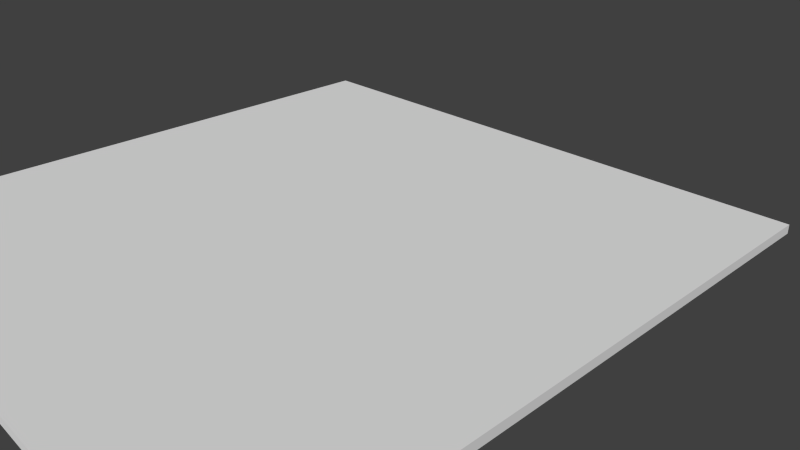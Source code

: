 # Source: TetoLab.blend  (saved by Blender 2.65.0; exported with 4.5.12 LTS)
import bpy
from mathutils import Matrix  # noqa: F401  (used for matrix-valued properties, if any)

bpy.ops.wm.read_factory_settings(use_empty=True)
scene = bpy.context.scene
scene.name = 'Scene'

# ---- collections
col_collection_1 = bpy.data.collections.new('Collection 1'); scene.collection.children.link(col_collection_1)

# ---- materials (node trees are filled in below, after node groups)
mat_material = bpy.data.materials.new('Material')
mat_material.alpha_threshold = 0.0
mat_material.use_transparent_shadow = False
mat_material.roughness = 0.5
mat_material.line_color = (0.0, 0.0, 0.0, 1.0)

# ---- material node trees

# ---- world
world_world = bpy.data.worlds.new('World'); scene.world = world_world
world_world.color = (0.05088, 0.05088, 0.05088)
world_world.use_sun_shadow = False
world_world.sun_shadow_jitter_overblur = 0.0
world_world.cycles.sampling_method = 'MANUAL'
world_world.cycles.sample_map_resolution = 256

# ---- cameras
cam_camera = bpy.data.cameras.new('Camera')
cam_camera.clip_end = 100.0
cam_camera.lens = 35.0
cam_camera.sensor_width = 32.0
cam_camera.sensor_height = 18.0
cam_camera.ortho_scale = 7.314
cam_camera.dof.focus_distance = 0.0
cam_camera.dof.aperture_fstop = 128.0

# ---- meshes
me_cube = bpy.data.meshes.new('Cube')
me_cube.from_pydata([(3.278, 4.726, -0.2035), (3.278, -4.726, -0.2035), (-6.174, -4.726, -0.2035), (-6.174, 4.726, -0.2035), (3.278, 4.726, -0.06543), (3.278, -4.726, -0.06543), (-6.174, -4.726, -0.06543), (-6.174, 4.726, -0.06543)], [], [(0, 1, 2, 3), (4, 7, 6, 5), (0, 4, 5, 1), (1, 5, 6, 2), (2, 6, 7, 3), (4, 0, 3, 7)])
_uv = me_cube.uv_layers.new(name='UVMap')
_uv.uv.foreach_set('vector', [0.75, 0.9999, 8.659e-05, 0.9999, 8.659e-05, 8.659e-05, 0.75, 8.692e-05, 0.75, 0.9999, 8.668e-05, 0.9999, 8.659e-05, 8.701e-05, 0.75, 8.659e-05, 0.7298, 0.8575, 0.8242, 0.9999, 0.07018, 0.9999, 0.1675, 0.8837, 0.1675, 0.8837, 0.07018, 0.9999, 9.077e-05, 9.077e-05, 0.09447, 0.1425, 0.09447, 0.1425, 9.077e-05, 9.077e-05, 0.7541, 9.614e-05, 0.6568, 0.1163, 0.8242, 0.9999, 0.7298, 0.8575, 0.6568, 0.1163, 0.7541, 9.614e-05])
me_cube.materials.append(mat_material)
me_cube.use_remesh_preserve_volume = False
me_cube.use_remesh_preserve_attributes = False
me_cube.use_mirror_vertex_groups = False
me_cube.update()

# ---- objects
ob_cube = bpy.data.objects.new('Cube', me_cube)
ob_camera = bpy.data.objects.new('Camera', cam_camera)

# ---- transforms, parenting, visibility, modifiers, constraints
ob_cube.location = (0.0, 0.0, 0.0)
ob_cube.lock_rotations_4d = False
ob_cube.empty_display_type = 'ARROWS'
ob_cube.lineart.crease_threshold = 0.0
ob_camera.location = (7.481, -6.508, 5.344)
ob_camera.rotation_euler = (1.109, 0.01082, 0.8149)
ob_camera.lock_rotations_4d = False
ob_camera.empty_display_type = 'ARROWS'
ob_camera.color = (0.0, 0.0, 0.0, 0.0)
ob_camera.display_type = 'WIRE'
ob_camera.lineart.crease_threshold = 0.0

# ---- collection membership
col_collection_1.objects.link(ob_cube)
col_collection_1.objects.link(ob_camera)

# ---- scene / render settings (as saved in the file)
scene.camera = ob_camera
scene.frame_start = 1; scene.frame_end = 250; scene.frame_set(1)
scene.render.engine = 'BLENDER_EEVEE_NEXT'
scene.render.image_settings.color_mode = 'RGB'
scene.render.image_settings.compression = 90
scene.render.resolution_percentage = 50
scene.render.dither_intensity = 0.0
scene.render.bake_margin = 2
scene.render.bake_bias = 0.0
scene.cycles.use_denoising = False
scene.cycles.samples = 10
scene.cycles.sampling_pattern = 'TABULATED_SOBOL'
scene.cycles.light_sampling_threshold = 0.0
scene.cycles.use_adaptive_sampling = False
scene.cycles.use_light_tree = False
scene.cycles.blur_glossy = 0.0
scene.cycles.volume_bounces = 1
scene.cycles.pixel_filter_type = 'GAUSSIAN'
scene.cycles.sample_clamp_indirect = 0.0
scene.view_settings.view_transform = 'Standard'
bpy.context.view_layer.update()

# ---- added for rendering (the .blend has no usable light): sun
light_auto_sun = bpy.data.lights.new('AutoSun', 'SUN')
light_auto_sun.energy = 3.0
light_auto_sun.angle = 0.0523599
ob_auto_sun = bpy.data.objects.new('AutoSun', light_auto_sun)
scene.collection.objects.link(ob_auto_sun)
ob_auto_sun.rotation_euler = (0.872665, 0.174533, 0.523599)
bpy.context.view_layer.update()
